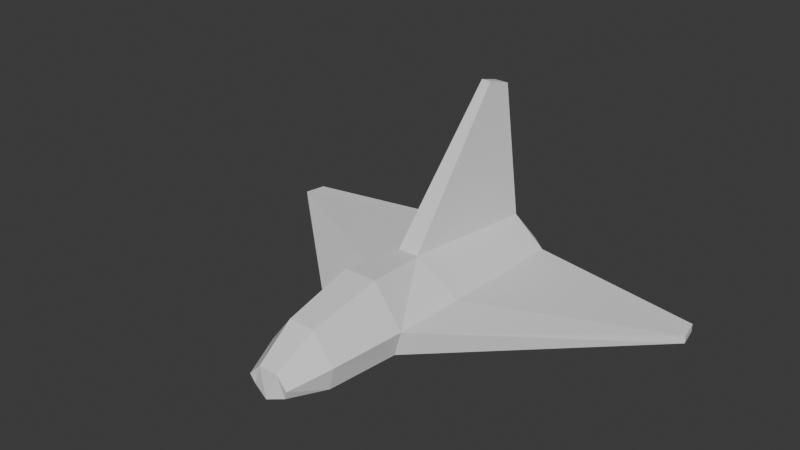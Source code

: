 # Source: ship.blend  (saved by Blender 5.0.118; exported with 4.5.12 LTS)
import bpy
from mathutils import Matrix  # noqa: F401  (used for matrix-valued properties, if any)

bpy.ops.wm.read_factory_settings(use_empty=True)
scene = bpy.context.scene
scene.name = 'Scene'

# ---- collections
col_collection = bpy.data.collections.new('Collection'); scene.collection.children.link(col_collection)

# ---- world
world_world = bpy.data.worlds.new('World'); scene.world = world_world
world_world.use_nodes = True; world_world.node_tree.nodes.clear()
_N = world_world.node_tree.nodes; _L = world_world.node_tree.links
n0 = _N.new('ShaderNodeOutputWorld'); n0.name = 'World Output'; n0.location = (200, 100)
n1 = _N.new('ShaderNodeBackground'); n1.name = 'Background'; n1.location = (-200, 100)
n1.inputs[0].default_value = (0.05088, 0.05088, 0.05088, 1.0)
_L.new(n1.outputs[0], n0.inputs[0])
n0.is_active_output = True
world_world.color = (0.05088, 0.05088, 0.05088)
world_world.sun_shadow_jitter_overblur = 0.0

# ---- meshes
me_plane = bpy.data.meshes.new('Plane')
me_plane.from_pydata([(0.6175, 0.1858, 0.01703), (0.106, -0.3348, -0.02434), (0.1252, -0.3348, 0.04676), (0.6175, 0.1858, -0.003995), (0.08142, 0.2411, -0.02387), (0.1439, 0.2411, 0.03793), (0.04599, -0.3348, 0.1586), (0.05386, 0.2411, 0.115), (0.6295, 0.1264, 0.01706), (0.6295, 0.1264, -0.00397), (0.1436, -0.1407, 0.05261), (0.1208, 0.0301, -0.02301), (0.02962, -0.1567, 0.144), (0.01971, 0.2213, 0.4905), (0.01316, 0.1535, 0.511), (0.08239, -0.5372, -0.02434), (0.09701, -0.5372, 0.03898), (0.03692, -0.5372, 0.1168), (0.0483, -0.6454, -0.00724), (0.05777, -0.6498, 0.01774), (0.02727, -0.6476, 0.04967), (-5.924e-09, 0.0301, -0.04364), (-0.6175, 0.1858, 0.01703), (-0.106, -0.3348, -0.02434), (-0.1252, -0.3348, 0.04676), (-0.6175, 0.1858, -0.003995), (-0.08142, 0.2411, -0.02387), (-0.1439, 0.2411, 0.03793), (-0.04599, -0.3348, 0.1586), (-0.05386, 0.2411, 0.115), (-0.6295, 0.1264, 0.01706), (-0.6295, 0.1264, -0.00397), (-0.1436, -0.1407, 0.05261), (-0.1208, 0.0301, -0.02301), (-0.02962, -0.1567, 0.144), (-0.01971, 0.2213, 0.4905), (-0.01316, 0.1535, 0.511), (-0.08239, -0.5372, -0.02434), (-0.09701, -0.5372, 0.03898), (-0.03692, -0.5372, 0.1168), (-0.0483, -0.6454, -0.00724), (-0.05777, -0.6498, 0.01774), (-0.02727, -0.6476, 0.04967), (-5.924e-09, 0.2411, -0.0445), (-5.924e-09, -0.3348, -0.04497), (-5.924e-09, -0.5372, -0.04497), (-5.924e-09, -0.6586, -0.02282), (0.06369, 0.2831, 0.0004212), (0.0948, 0.2831, 0.03784), (0.03549, 0.2831, 0.08447), (-0.06369, 0.2831, 0.0004212), (-0.0948, 0.2831, 0.03784), (-0.03549, 0.2831, 0.08447), (-6.305e-09, 0.2831, -0.006155), (-6.612e-09, -0.06596, 0.03465)], [], [(2, 9, 8), (3, 5, 0), (20, 16, 17), (7, 14, 12), (3, 11, 4), (0, 9, 3), (2, 8, 10), (5, 8, 0), (9, 1, 11), (1, 16, 15), (15, 19, 18), (10, 7, 12), (2, 12, 6), (2, 17, 16), (1, 21, 11), (24, 31, 23), (25, 27, 26), (42, 38, 41), (36, 29, 34), (33, 25, 26), (22, 31, 30), (24, 32, 30), (30, 27, 22), (31, 33, 23), (23, 38, 24), (37, 41, 38), (32, 29, 27), (24, 34, 32), (39, 24, 38), (18, 45, 15), (39, 20, 17), (6, 39, 17), (12, 28, 6), (14, 34, 12), (13, 36, 14), (7, 35, 13), (4, 21, 43), (15, 44, 1), (21, 26, 43), (21, 23, 33), (37, 44, 45), (45, 40, 37), (20, 18, 19), (40, 42, 41), (42, 46, 20), (26, 51, 50), (43, 47, 4), (43, 50, 53), (7, 52, 29), (7, 48, 49), (4, 48, 5), (29, 51, 27), (47, 53, 54), (50, 51, 54), (48, 47, 54), (52, 49, 54), (51, 52, 54), (49, 48, 54), (53, 50, 54), (2, 1, 9), (3, 4, 5), (20, 19, 16), (7, 13, 14), (3, 9, 11), (0, 8, 9), (5, 10, 8), (1, 2, 16), (15, 16, 19), (10, 5, 7), (2, 10, 12), (2, 6, 17), (1, 44, 21), (24, 30, 31), (25, 22, 27), (42, 39, 38), (36, 35, 29), (33, 31, 25), (22, 25, 31), (30, 32, 27), (23, 37, 38), (37, 40, 41), (32, 34, 29), (24, 28, 34), (39, 28, 24), (18, 46, 45), (39, 42, 20), (6, 28, 39), (12, 34, 28), (14, 36, 34), (13, 35, 36), (7, 29, 35), (4, 11, 21), (15, 45, 44), (21, 33, 26), (21, 44, 23), (37, 23, 44), (45, 46, 40), (20, 46, 18), (40, 46, 42), (26, 27, 51), (43, 53, 47), (43, 26, 50), (7, 49, 52), (7, 5, 48), (4, 47, 48), (29, 52, 51)])
_uv = me_plane.uv_layers.new(name='UvMap')
_uv.uv.foreach_set('vector', [0.7798, 0.7631, 0.7462, 0.5194, 0.7564, 0.5185, 0.8439, 0.5188, 0.8149, 0.7487, 0.8337, 0.5185, 0.4953, 0.6739, 0.4931, 0.6178, 0.5277, 0.6197, 0.1863, 0.7132, 4.595e-09, 0.6554, 0.1863, 0.5185, -2.372e-08, 0.1565, 0.2388, 0.2417, 0.1923, 0.3353, 4.141e-09, 0.8168, 0.01018, 0.7887, 0.01018, 0.8171, 0.6548, 0.09096, 0.9869, 0.1179, 0.7197, 0.16, 0.8341, 0.3068, 0.9869, 0.1179, 1.0, 0.1443, 0.01274, 0.1299, 0.3515, 0.104, 0.2388, 0.2417, 0.4617, 0.5193, 0.4931, 0.6178, 0.4617, 0.6185, 0.4617, 0.6185, 0.4815, 0.674, 0.4689, 0.6722, 0.7197, 0.16, 0.7984, 0.3324, 0.6699, 0.1863, 0.6548, 0.09096, 0.6699, 0.1863, 0.6228, 0.1128, 0.4971, 0.5185, 0.5277, 0.6197, 0.4931, 0.6178, 0.3515, 0.104, 0.2857, 0.2772, 0.2388, 0.2417, 0.7798, 0.7631, 0.8134, 0.5194, 0.8134, 0.7755, 0.8439, 0.5188, 0.873, 0.7487, 0.8439, 0.7801, 0.599, 0.6739, 0.6013, 0.6178, 0.6129, 0.674, 0.3726, 0.6554, 0.1863, 0.7132, 0.1863, 0.5185, 0.3328, 0.3125, 0.4806, 0.5185, 0.2556, 0.383, 0.02036, 0.8168, 0.01018, 0.7887, 0.02036, 0.7884, 0.5584, 0.1658, 0.6093, 0.2458, 0.5026, 0.4943, 0.5026, 0.4943, 0.7234, 0.3929, 0.525, 0.5136, 0.5026, 0.4989, 0.3328, 0.3125, 0.434, 0.1662, 0.6327, 0.5193, 0.6013, 0.6178, 0.5972, 0.5185, 0.6327, 0.6185, 0.6129, 0.674, 0.6013, 0.6178, 0.6093, 0.2458, 0.757, 0.3646, 0.7234, 0.3929, 0.5584, 0.1658, 0.6471, 0.2041, 0.6093, 0.2458, 0.5667, 0.6197, 0.5972, 0.5185, 0.6013, 0.6178, 0.465, 1.439e-08, 0.4519, 0.05655, 0.42, 0.03225, 0.531, 0.06051, 0.5236, 3.882e-09, 0.5594, 0.03843, 0.6228, 0.1128, 0.531, 0.06051, 0.5594, 0.03843, 0.6699, 0.1863, 0.5874, 0.1403, 0.6228, 0.1128, 0.8825, 0.5185, 0.9034, 0.706, 0.8745, 0.706, 0.9906, 0.5519, 0.9746, 0.5185, 0.9874, 0.5185, 0.7462, 0.7009, 0.7104, 0.5185, 0.7296, 0.5185, 0.1923, 0.3353, 0.2857, 0.2772, 0.2238, 0.3593, 0.42, 0.03225, 0.3926, 0.1353, 0.3515, 0.104, 0.2857, 0.2772, 0.2556, 0.383, 0.2238, 0.3593, 0.2857, 0.2772, 0.434, 0.1662, 0.3328, 0.3125, 0.4841, 0.08055, 0.3926, 0.1353, 0.4519, 0.05655, 0.4519, 0.05655, 0.5026, 0.02832, 0.4841, 0.08055, 0.9358, 0.5599, 0.9634, 0.5702, 0.9514, 0.5748, 0.9634, 0.5231, 0.9358, 0.5334, 0.9514, 0.5185, 0.9358, 0.5334, 0.9714, 0.5466, 0.9358, 0.5599, 0.8439, 0.7801, 0.8745, 0.7726, 0.8568, 0.7884, 0.2238, 0.3593, 0.187, 0.3567, 0.1923, 0.3353, 0.2238, 0.3593, 0.2366, 0.394, 0.2118, 0.3754, 0.7984, 0.3324, 0.777, 0.3758, 0.757, 0.3646, 0.7984, 0.3324, 0.8277, 0.3376, 0.8043, 0.3546, 0.8439, 0.7801, 0.8134, 0.7726, 0.8149, 0.7487, 0.757, 0.3646, 0.7548, 0.3943, 0.7234, 0.3929, 0.6937, 0.6919, 0.6632, 0.6865, 0.6937, 0.5185, 0.9358, 0.6872, 0.9196, 0.6841, 0.9358, 0.5185, 0.9196, 0.6841, 0.9034, 0.6872, 0.9034, 0.5185, 0.4339, 0.6866, 0.4006, 0.6776, 0.4617, 0.5185, 0.4617, 0.6946, 0.4339, 0.6866, 0.4617, 0.5185, 0.4006, 0.6776, 0.3726, 0.6704, 0.4617, 0.5185, 0.6632, 0.6865, 0.6327, 0.6808, 0.6937, 0.5185, 0.7798, 0.7631, 0.7462, 0.7755, 0.7462, 0.5194, 0.8439, 0.5188, 0.8439, 0.7801, 0.8149, 0.7487, 0.4953, 0.6739, 0.4815, 0.674, 0.4931, 0.6178, 0.1863, 0.7132, 0.007387, 0.6892, 4.595e-09, 0.6554, -2.372e-08, 0.1565, 0.01274, 0.1299, 0.2388, 0.2417, 4.141e-09, 0.8168, 1.589e-09, 0.7884, 0.01018, 0.7887, 0.8341, 0.3068, 0.7197, 0.16, 0.9869, 0.1179, 0.4617, 0.5193, 0.4971, 0.5185, 0.4931, 0.6178, 0.4617, 0.6185, 0.4931, 0.6178, 0.4815, 0.674, 0.7197, 0.16, 0.8341, 0.3068, 0.7984, 0.3324, 0.6548, 0.09096, 0.7197, 0.16, 0.6699, 0.1863, 0.4971, 0.5185, 0.5472, 0.521, 0.5277, 0.6197, 0.3515, 0.104, 0.3926, 0.1353, 0.2857, 0.2772, 0.7798, 0.7631, 0.8032, 0.5185, 0.8134, 0.5194, 0.8439, 0.5188, 0.8542, 0.5185, 0.873, 0.7487, 0.599, 0.6739, 0.5667, 0.6197, 0.6013, 0.6178, 0.3726, 0.6554, 0.3652, 0.6892, 0.1863, 0.7132, 0.3328, 0.3125, 0.5026, 0.4989, 0.4806, 0.5185, 0.02036, 0.8168, 0.01018, 0.8171, 0.01018, 0.7887, 0.5026, 0.4943, 0.6093, 0.2458, 0.7234, 0.3929, 0.6327, 0.5193, 0.6327, 0.6185, 0.6013, 0.6178, 0.6327, 0.6185, 0.6255, 0.6722, 0.6129, 0.674, 0.6093, 0.2458, 0.6471, 0.2041, 0.757, 0.3646, 0.5584, 0.1658, 0.5874, 0.1403, 0.6471, 0.2041, 0.5667, 0.6197, 0.5472, 0.521, 0.5972, 0.5185, 0.465, 1.439e-08, 0.4876, 0.009126, 0.4519, 0.05655, 0.531, 0.06051, 0.5026, 0.01631, 0.5236, 3.882e-09, 0.6228, 0.1128, 0.5874, 0.1403, 0.531, 0.06051, 0.6699, 0.1863, 0.6471, 0.2041, 0.5874, 0.1403, 0.8825, 0.5185, 0.8953, 0.5185, 0.9034, 0.706, 0.9906, 0.5519, 0.9714, 0.5519, 0.9746, 0.5185, 0.7462, 0.7009, 0.6937, 0.7009, 0.7104, 0.5185, 0.1923, 0.3353, 0.2388, 0.2417, 0.2857, 0.2772, 0.42, 0.03225, 0.4519, 0.05655, 0.3926, 0.1353, 0.2857, 0.2772, 0.3328, 0.3125, 0.2556, 0.383, 0.2857, 0.2772, 0.3926, 0.1353, 0.434, 0.1662, 0.4841, 0.08055, 0.434, 0.1662, 0.3926, 0.1353, 0.4519, 0.05655, 0.4876, 0.009126, 0.5026, 0.02832, 0.9358, 0.5599, 0.9714, 0.5466, 0.9634, 0.5702, 0.9634, 0.5231, 0.9714, 0.5466, 0.9358, 0.5334, 0.8439, 0.7801, 0.873, 0.7487, 0.8745, 0.7726, 0.2238, 0.3593, 0.2118, 0.3754, 0.187, 0.3567, 0.2238, 0.3593, 0.2556, 0.383, 0.2366, 0.394, 0.7984, 0.3324, 0.8043, 0.3546, 0.777, 0.3758, 0.7984, 0.3324, 0.8341, 0.3068, 0.8277, 0.3376, 0.8439, 0.7801, 0.8311, 0.7884, 0.8134, 0.7726, 0.757, 0.3646, 0.777, 0.3758, 0.7548, 0.3943])
me_plane.update()

# ---- objects
ob_plane = bpy.data.objects.new('Plane', me_plane)

# ---- transforms, parenting, visibility, modifiers, constraints
ob_plane.location = (0.0, 0.0, 0.0)

# ---- collection membership
col_collection.objects.link(ob_plane)

# ---- scene / render settings (as saved in the file)
scene.frame_start = 1; scene.frame_end = 250; scene.frame_set(61)
scene.render.engine = 'BLENDER_EEVEE_NEXT'
scene.render.bake_bias = 0.0
scene.render.bake_samples = 0
scene.cycles.sampling_pattern = 'TABULATED_SOBOL'
scene.eevee.use_volume_custom_range = False
bpy.context.view_layer.update()

# ---- added for rendering (the .blend has no active camera and no usable light): camera, sun
cam_auto = bpy.data.cameras.new('AutoCamera')
cam_auto.lens = 50.0
cam_auto.sensor_width = 36.0
cam_auto.clip_end = 1000.0
ob_auto_camera = bpy.data.objects.new('AutoCamera', cam_auto)
scene.collection.objects.link(ob_auto_camera)
ob_auto_camera.location = (1.54298, -2.03935, 1.46742)
ob_auto_camera.rotation_euler = (1.09748, -7.21219e-08, 0.694738)
scene.camera = ob_auto_camera
light_auto_sun = bpy.data.lights.new('AutoSun', 'SUN')
light_auto_sun.energy = 3.0
light_auto_sun.angle = 0.0523599
ob_auto_sun = bpy.data.objects.new('AutoSun', light_auto_sun)
scene.collection.objects.link(ob_auto_sun)
ob_auto_sun.rotation_euler = (0.872665, 0.174533, 0.523599)
bpy.context.view_layer.update()

